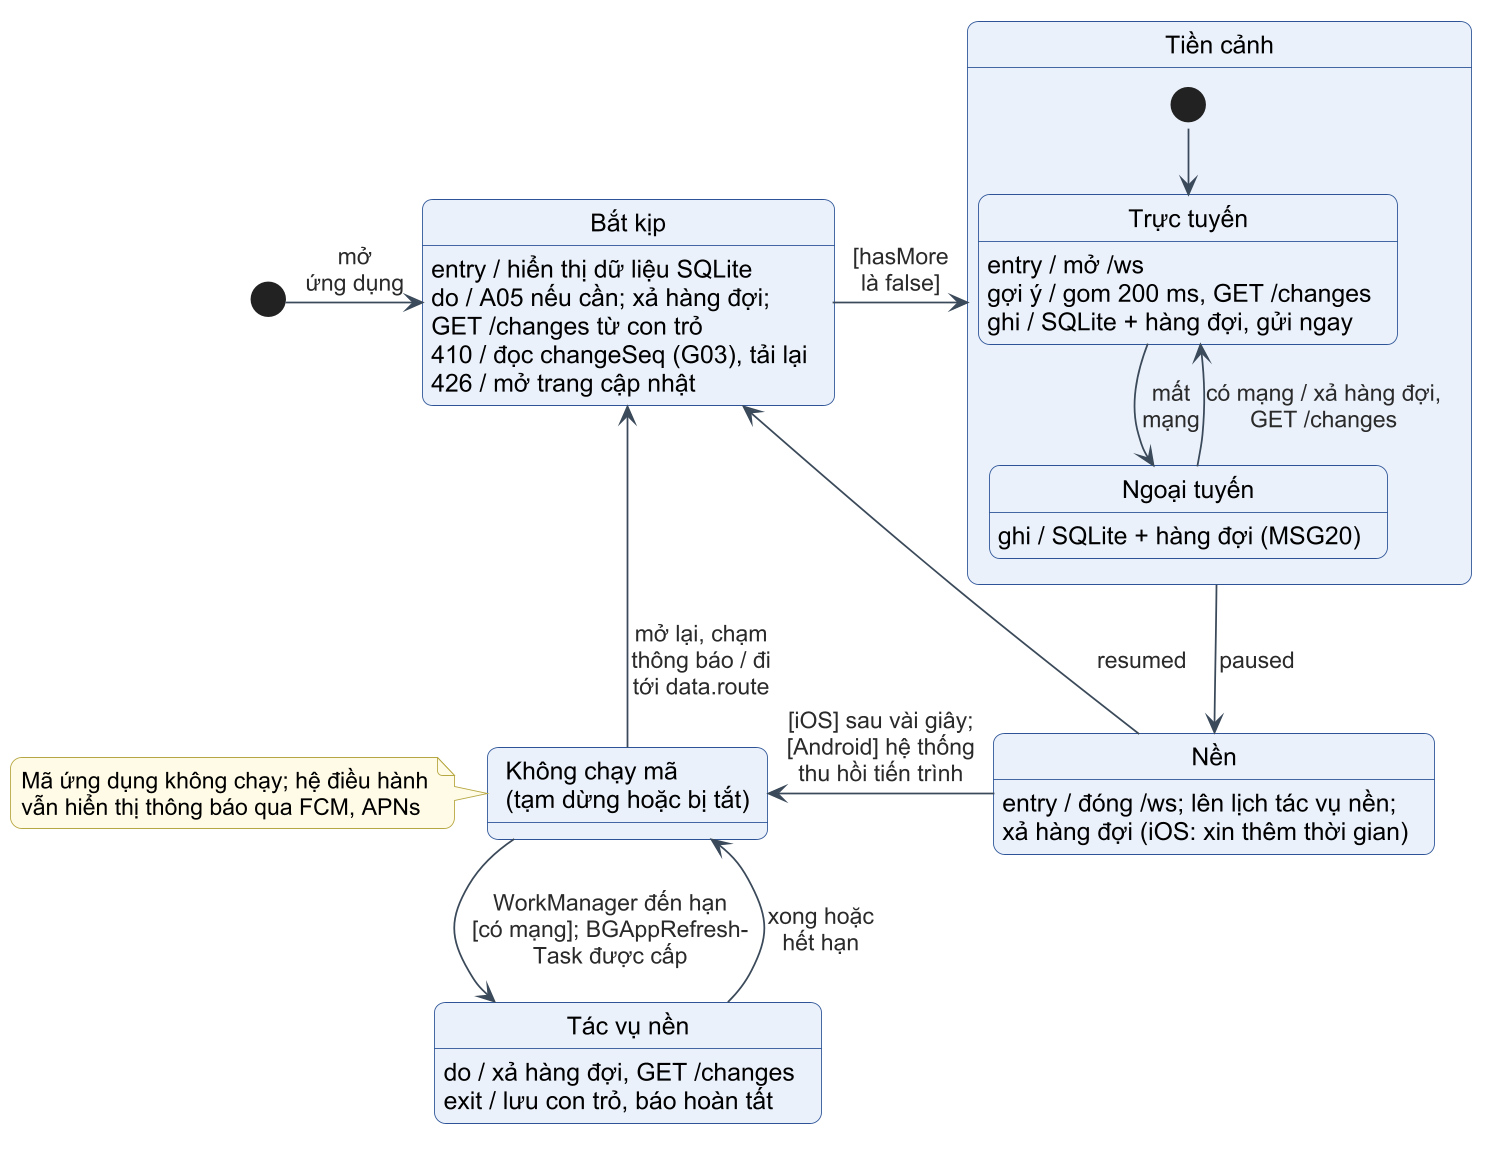

The diagram above was rendered by PlantUML. Its source (embedded in the PNG):
@startuml c3-42-vong-doi-dong-bo
!include _style-c3.iuml
skinparam nodesep 40
skinparam ranksep 48

state "Bắt kịp" as BK
BK : entry / hiển thị dữ liệu SQLite
BK : do / A05 nếu cần; xả hàng đợi;\nGET /changes từ con trỏ
BK : 410 / đọc changeSeq (G03), tải lại
BK : 426 / mở trang cập nhật

state "Tiền cảnh" as TC {
  state "Trực tuyến" as ON
  ON : entry / mở /ws
  ON : gợi ý / gom 200 ms, GET /changes
  ON : ghi / SQLite + hàng đợi, gửi ngay
  state "Ngoại tuyến" as OFF
  OFF : ghi / SQLite + hàng đợi (MSG20)
  [*] --> ON
  ON -down-> OFF : mất\nmạng
  OFF -up-> ON : có mạng / xả hàng đợi,\nGET /changes
}

state "Nền" as NEN
NEN : entry / đóng /ws; lên lịch tác vụ nền;\nxả hàng đợi (iOS: xin thêm thời gian)

state "Không chạy mã\n(tạm dừng hoặc bị tắt)" as KC
note left of KC
  Mã ứng dụng không chạy; hệ điều hành
  vẫn hiển thị thông báo qua FCM, APNs
end note

state "Tác vụ nền" as TVN
TVN : do / xả hàng đợi, GET /changes
TVN : exit / lưu con trỏ, báo hoàn tất

[*] -right-> BK : mở\nứng dụng
BK -right-> TC : [hasMore\nlà false]
TC -down-> NEN : paused
NEN -up-> BK : resumed
NEN -left-> KC : [iOS] sau vài giây;\n[Android] hệ thống\nthu hồi tiến trình
KC -up-> BK : mở lại, chạm\nthông báo / đi\ntới data.route
KC -down-> TVN : WorkManager đến hạn\n[có mạng]; BGAppRefresh-\nTask được cấp
TVN -up-> KC : xong hoặc\nhết hạn
@enduml